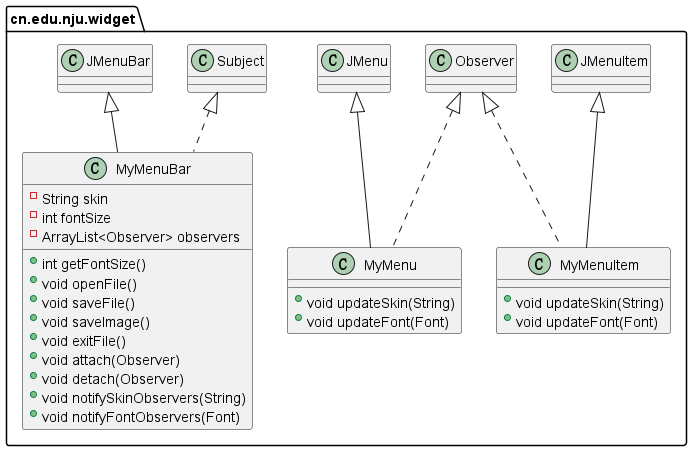

The diagram above was rendered by PlantUML. Its source (embedded in the PNG):
@startuml
class cn.edu.nju.widget.MyMenuItem {
+ void updateSkin(String)
+ void updateFont(Font)
}
class cn.edu.nju.widget.MyMenu {
+ void updateSkin(String)
+ void updateFont(Font)
}
class cn.edu.nju.widget.MyMenuBar {
- String skin
- int fontSize
- ArrayList<Observer> observers
+ int getFontSize()
+ void openFile()
+ void saveFile()
+ void saveImage()
+ void exitFile()
+ void attach(Observer)
+ void detach(Observer)
+ void notifySkinObservers(String)
+ void notifyFontObservers(Font)
}


cn.edu.nju.widget.Observer <|.. cn.edu.nju.widget.MyMenuItem
cn.edu.nju.widget.JMenuItem <|-- cn.edu.nju.widget.MyMenuItem
cn.edu.nju.widget.Observer <|.. cn.edu.nju.widget.MyMenu
cn.edu.nju.widget.JMenu <|-- cn.edu.nju.widget.MyMenu
cn.edu.nju.widget.Subject <|.. cn.edu.nju.widget.MyMenuBar
cn.edu.nju.widget.JMenuBar <|-- cn.edu.nju.widget.MyMenuBar
@enduml